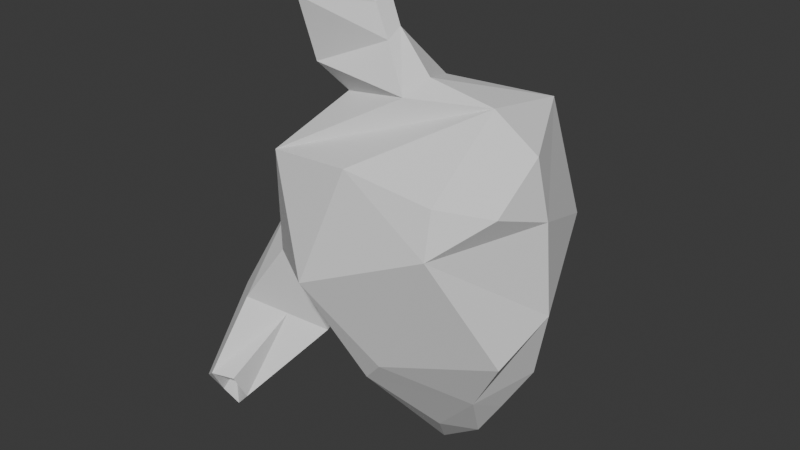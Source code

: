 # Source: heart.blend  (saved by Blender 4.0.36; exported with 4.5.12 LTS)
import bpy
from mathutils import Matrix  # noqa: F401  (used for matrix-valued properties, if any)

bpy.ops.wm.read_factory_settings(use_empty=True)
scene = bpy.context.scene
scene.name = 'Scene'

# ---- world
world_world = bpy.data.worlds.new('World'); scene.world = world_world
world_world.use_nodes = True; world_world.node_tree.nodes.clear()
_N = world_world.node_tree.nodes; _L = world_world.node_tree.links
n0 = _N.new('ShaderNodeOutputWorld'); n0.name = 'World Output'; n0.location = (300, 300)
n1 = _N.new('ShaderNodeBackground'); n1.name = 'Background'; n1.location = (10, 300)
n1.inputs[0].default_value = (0.05088, 0.05088, 0.05088, 1.0)
_L.new(n1.outputs[0], n0.inputs[0])
n0.is_active_output = True
world_world.color = (0.05088, 0.05088, 0.05088)
world_world.use_sun_shadow = False
world_world.sun_shadow_jitter_overblur = 0.0

# ---- meshes
me_cube_001 = bpy.data.meshes.new('Cube.001')
me_cube_001.from_pydata([(-0.05298, -0.1674, -0.7573), (-0.4368, -0.1306, -0.005964), (-0.253, 0.3962, -0.5573), (-0.4368, 0.2859, -0.005964), (1.0, -0.1, -1.0), (0.5165, -0.1944, 0.9014), (1.0, 0.6, -0.8), (0.4233, 0.3199, 0.8836), (0.8, 0.6, -1.4), (0.4, 0.7, -1.1), (0.4, -0.4, -0.9), (0.01799, -0.08647, 0.7998), (-0.06422, 0.3755, 0.8133), (-0.5003, 0.05818, -1.006), (-0.2044, -0.1097, -0.9462), (-0.6384, -0.4181, -0.7105), (-0.9311, -0.1462, -0.8286), (-0.6541, -0.5476, -1.509), (-0.4961, -0.6069, -1.348), (-0.6732, -0.7415, -1.168), (-0.8195, -0.6533, -1.287), (0.2, -0.75, -0.15), (-0.1, 0.85, -0.25), (1.1, 0.8, 0.0), (1.0, -0.6, 0.2), (-0.3449, -0.349, -0.2816), (-0.3449, 0.3411, -0.2816), (-0.4214, -0.2639, -0.8284), (-0.7657, 0.056, -0.9673), (-0.5047, -0.7042, -1.158), (-0.7368, -0.6004, -1.398), (0.3423, 0.9495, 0.2526), (0.5023, 1.025, -0.02452), (0.6903, 0.991, -0.4552), (1.372, 0.09543, -0.3117), (1.2, 0.2512, -0.8581), (1.346, 0.05964, 0.3), (1.283, 0.02224, 0.6873), (0.7211, 0.8046, -1.07), (0.4188, -0.5884, 0.579), (-0.2, -0.5, 0.5), (-0.2, 0.7, 0.5), (1.0, 0.6, 0.8), (1.0, 0.0, 0.9), (-0.03783, -0.2917, 1.02), (-0.12, 0.05346, 1.227), (0.3675, -0.03427, 1.245), (0.3607, -0.1333, 1.185), (-0.01225, -0.4536, 1.442), (-0.09445, 0.003701, 1.475), (0.2931, -0.03884, 1.454), (0.2863, -0.1483, 1.392), (0.5891, -0.04286, 0.9962), (0.1112, -0.1183, 1.428), (-0.6636, -0.5445, -1.239), (0.5553, -0.4613, -0.7275), (0.1336, -0.01649, -0.9794), (0.5, 0.2781, -1.705), (0.6396, 0.03902, -1.399), (0.8714, 0.1503, -1.4), (1.016, 0.1928, -1.167), (0.9795, -0.518, 0.482), (1.26, -0.307, 0.4236), (1.274, -0.2479, -0.5564)], [], [(2, 0, 14), (41, 42, 31), (61, 24, 62), (43, 40, 39), (35, 4, 60), (52, 7, 46), (4, 10, 58), (38, 6, 8), (57, 9, 8), (57, 10, 56), (25, 0, 10), (1, 40, 41), (3, 41, 22), (28, 13, 17), (2, 13, 28), (25, 1, 15), (1, 3, 16), (19, 20, 30, 54), (27, 15, 19, 29), (15, 16, 20), (14, 18, 17), (27, 29, 18), (17, 54, 30), (25, 27, 14), (3, 26, 28), (16, 28, 30), (2, 26, 22), (25, 21, 40), (24, 21, 55), (36, 24, 34), (33, 32, 23), (21, 24, 39), (35, 6, 34), (36, 37, 62), (32, 22, 31), (42, 23, 31), (22, 41, 31), (38, 9, 33), (9, 22, 32, 33), (23, 32, 31), (23, 6, 33), (6, 23, 34), (63, 4, 34), (4, 35, 34), (6, 35, 8), (42, 37, 36), (23, 36, 34), (42, 43, 37), (23, 42, 36), (6, 38, 33), (9, 38, 8), (1, 25, 40), (10, 4, 55), (40, 21, 39), (61, 43, 39), (27, 25, 15), (0, 25, 14), (11, 12, 41), (12, 7, 42, 41), (52, 5, 43), (5, 11, 40, 43), (46, 50, 51), (11, 44, 45), (5, 47, 44), (12, 45, 46), (48, 51, 53), (45, 44, 48), (47, 51, 48), (45, 49, 50), (44, 47, 48), (47, 46, 51), (46, 45, 50), (49, 45, 48), (12, 11, 45), (7, 12, 46), (47, 5, 46), (11, 5, 44), (5, 52, 46), (52, 43, 42), (7, 52, 42), (50, 49, 53), (51, 50, 53), (49, 48, 53), (29, 19, 54), (18, 29, 54, 17), (20, 16, 30), (15, 1, 16), (16, 3, 28), (19, 15, 20), (30, 28, 17), (26, 2, 28), (13, 14, 17), (14, 27, 18), (13, 2, 14), (40, 11, 41), (3, 1, 41), (26, 3, 22), (9, 2, 22), (63, 24, 55), (21, 10, 55), (0, 2, 56), (2, 9, 56), (10, 0, 56), (9, 57, 56), (57, 8, 59), (10, 57, 58), (4, 58, 59), (58, 57, 59), (60, 4, 59), (8, 60, 59), (8, 35, 60), (61, 62, 37), (24, 61, 39), (24, 36, 62), (43, 61, 37), (4, 63, 55), (24, 63, 34), (21, 25, 10)])
_uv = me_cube_001.uv_layers.new(name='UVMap')
_uv.uv.foreach_set('vector', [0.4084, 0.4645, 0.4943, 0.5413, 0.4589, 0.5734, 0.7617, 0.02614, 0.8443, 0.2434, 0.724, 0.1446, 0.1029, 0.6619, 0.1214, 0.7163, 0.04279, 0.6845, 0.3529, 0.6999, 0.3529, 0.4645, 0.4084, 0.5726, 0.4163, 0.2682, 0.4943, 0.2811, 0.4539, 0.3284, 0.9565, 0.1383, 0.8773, 0.1218, 0.9598, 0.08951, 0.4943, 0.3747, 0.5309, 0.2755, 0.5699, 0.4077, 0.3434, 0.3853, 0.3539, 0.303, 0.4031, 0.4149, 0.8262, 0.8319, 0.7807, 0.7087, 0.8699, 0.7436, 0.6281, 0.4571, 0.5309, 0.2755, 0.6221, 0.2898, 0.6264, 0.1122, 0.6217, 0.2263, 0.5309, 0.2755, 0.09392, 0.2982, 0.008238, 0.1993, 0.2344, 0.1748, 0.5411, 0.5822, 0.5628, 0.4571, 0.6374, 0.5786, 0.5404, 0.7857, 0.5908, 0.7767, 0.5773, 0.9055, 0.6158, 0.6649, 0.5908, 0.7767, 0.5404, 0.7857, 0.05022, 0.3505, 0.09392, 0.2982, 0.05558, 0.4464, 0.09392, 0.2982, 0.1724, 0.2897, 0.1227, 0.4767, 0.3063, 0.8535, 0.3328, 0.8813, 0.3416, 0.893, 0.3056, 0.893, 0.919, 0.5354, 0.967, 0.5546, 0.919, 0.6499, 0.8939, 0.6274, 0.05558, 0.4464, 0.1227, 0.4767, 0.02505, 0.5685, 0.4589, 0.5734, 0.4864, 0.7059, 0.4528, 0.7342, 0.3086, 0.7342, 0.3416, 0.8375, 0.3086, 0.8535, 0.2866, 0.5146, 0.2866, 0.4645, 0.3044, 0.4955, 0.972, 0.4571, 0.919, 0.5354, 0.871, 0.5161, 0.5411, 0.5822, 0.5784, 0.6236, 0.5404, 0.7857, 0.4943, 0.7804, 0.5404, 0.7857, 0.5531, 0.8931, 0.6158, 0.6649, 0.5784, 0.6236, 0.6374, 0.5786, 0.6264, 0.1122, 0.4943, 0.1173, 0.5708, 1.022e-08, 0.1214, 0.7163, 0.2903, 0.7232, 0.2414, 0.8391, 0.361, 0.05835, 0.4943, 0.05387, 0.3997, 0.1552, 0.7984, 0.5615, 0.7361, 0.4937, 0.8343, 0.4645, 0.2903, 0.7232, 0.1214, 0.7163, 0.199, 0.6053, 0.4163, 0.2682, 0.3539, 0.303, 0.3997, 0.1552, 0.361, 0.05835, 0.3402, -2.089e-08, 0.4194, 0.01844, 0.7361, 0.4937, 0.6374, 0.5786, 0.6857, 0.4571, 0.7574, 0.2811, 0.8901, 0.3528, 0.7574, 0.42, 0.6374, 0.5786, 0.5628, 0.4571, 0.6857, 0.4571, 0.8399, 0.6791, 0.7807, 0.7087, 0.7984, 0.5615, 0.7807, 0.7087, 0.6374, 0.5786, 0.7361, 0.4937, 0.7984, 0.5615, 0.7574, 0.4338, 0.724, 0.3135, 0.7574, 0.2811, 0.2561, 0.1835, 0.3539, 0.303, 0.2648, 0.3054, 0.3539, 0.303, 0.2561, 0.1835, 0.3997, 0.1552, 0.4816, 0.1761, 0.4943, 0.2811, 0.3997, 0.1552, 0.4943, 0.2811, 0.4163, 0.2682, 0.3997, 0.1552, 0.3539, 0.303, 0.4163, 0.2682, 0.4031, 0.4149, 0.2344, 0.05085, 0.3402, -2.089e-08, 0.361, 0.05835, 0.2561, 0.1835, 0.361, 0.05835, 0.3997, 0.1552, 0.8443, 0.2434, 0.9598, 0.2207, 0.9553, 0.2811, 0.2561, 0.1835, 0.2344, 0.05085, 0.361, 0.05835, 0.3539, 0.303, 0.3434, 0.3853, 0.2648, 0.3054, 0.7807, 0.7087, 0.8399, 0.6791, 0.8699, 0.7436, 0.09392, 0.2982, 0.05022, 0.3505, 0.008238, 0.1993, 0.5309, 0.2755, 0.4943, 0.3747, 0.4981, 0.2611, 0.3039, 0.5685, 0.2903, 0.7232, 0.199, 0.6053, 0.1029, 0.6619, 0.03809, 0.5685, 0.199, 0.6053, 0.919, 0.5354, 0.972, 0.4571, 0.967, 0.5546, 0.8699, 0.4781, 0.972, 0.4571, 0.871, 0.5161, 0.07266, 0.1242, 0.1638, 0.116, 0.2344, 0.1748, 0.8438, 0.03266, 0.8773, 0.1218, 0.8443, 0.2434, 0.7617, 0.02614, 0.3878, 0.8026, 0.3704, 0.8314, 0.3416, 0.7342, 0.3704, 0.8314, 0.3949, 0.9155, 0.3416, 1.0, 0.3416, 0.7342, 0.2866, 0.5445, 0.2866, 0.5146, 0.3076, 0.5273, 0.07266, 0.1242, 0.03512, 0.08945, 0.1027, 0.04707, 0.3704, 0.8314, 0.4345, 0.8376, 0.429, 0.9272, 0.8438, 0.03266, 0.9233, -3.001e-10, 0.9598, 0.08951, 0.8699, 0.7716, 0.9391, 0.8174, 0.9059, 0.8284, 0.1027, 0.04707, 0.03512, 0.08945, -2.191e-09, 0.01177, 0.4345, 0.8376, 0.4756, 0.8397, 0.4943, 0.9102, 0.3069, 0.6233, 0.3529, 0.6238, 0.347, 0.6954, 0.429, 0.9272, 0.4345, 0.8376, 0.4943, 0.9102, 0.3056, 0.5566, 0.2866, 0.5445, 0.3076, 0.5273, 0.3069, 0.7114, 0.3069, 0.6233, 0.347, 0.6954, 0.09012, -4.862e-08, 0.1027, 0.04707, -2.191e-09, 0.01177, 0.1638, 0.116, 0.07266, 0.1242, 0.1027, 0.04707, 0.8773, 0.1218, 0.8438, 0.03266, 0.9598, 0.08951, 0.4345, 0.8376, 0.3704, 0.8314, 0.4486, 0.8259, 0.2866, 0.4935, 0.2344, 0.5649, 0.2344, 0.4645, 0.3704, 0.8314, 0.3878, 0.8026, 0.4486, 0.8259, 0.9565, 0.1383, 0.9598, 0.2207, 0.8443, 0.2434, 0.8773, 0.1218, 0.9565, 0.1383, 0.8443, 0.2434, 0.9426, 0.8337, 0.8699, 0.8569, 0.9059, 0.8284, 0.316, 0.5794, 0.3327, 0.5692, 0.3327, 0.6082, 0.8699, 0.8569, 0.8699, 0.7716, 0.9059, 0.8284, 0.885, 0.8571, 0.9106, 0.8569, 0.9106, 0.8954, 0.8699, 0.8939, 0.885, 0.8571, 0.9106, 0.8954, 0.8837, 0.926, 0.316, 0.5491, 0.3367, 0.4645, 0.3367, 0.5692, 0.05558, 0.4464, 0.09392, 0.2982, 0.1227, 0.4767, 0.4943, 0.7804, 0.5411, 0.5822, 0.5404, 0.7857, 4.974e-08, 0.541, 0.05558, 0.4464, 0.02505, 0.5685, 0.3367, 0.6171, 0.3529, 0.4645, 0.3529, 0.6233, 0.5784, 0.6236, 0.6158, 0.6649, 0.5404, 0.7857, 0.4084, 0.5841, 0.4589, 0.5734, 0.4528, 0.7342, 0.871, 0.5161, 0.919, 0.5354, 0.8699, 0.6452, 0.4084, 0.5841, 0.4084, 0.4645, 0.4589, 0.5734, 0.008238, 0.1993, 0.07266, 0.1242, 0.2344, 0.1748, 0.1724, 0.2897, 0.09392, 0.2982, 0.2344, 0.1748, 0.5784, 0.6236, 0.5411, 0.5822, 0.6374, 0.5786, 0.7807, 0.7087, 0.6158, 0.6649, 0.6374, 0.5786, 0.09235, 0.8547, 0.1214, 0.7163, 0.2414, 0.8391, 0.4943, 0.1173, 0.5309, 0.2755, 0.4981, 0.2611, 0.6217, 0.2263, 0.724, 0.2201, 0.6221, 0.2898, 0.724, 0.2201, 0.6893, 0.3904, 0.6221, 0.2898, 0.5309, 0.2755, 0.6217, 0.2263, 0.6221, 0.2898, 0.986, 0.6887, 0.8699, 0.7716, 0.8699, 0.6499, 0.4901, 0.4645, 0.4031, 0.4149, 0.4821, 0.3743, 0.5309, 0.2755, 0.6281, 0.4571, 0.5699, 0.4077, 0.4943, 0.3747, 0.5699, 0.4077, 0.5543, 0.44, 0.5699, 0.4077, 0.6281, 0.4571, 0.5543, 0.44, 0.4539, 0.3284, 0.4943, 0.2811, 0.4821, 0.3743, 0.4031, 0.4149, 0.4539, 0.3284, 0.4821, 0.3743, 0.4031, 0.4149, 0.4163, 0.2682, 0.4539, 0.3284, 0.1029, 0.6619, 0.04279, 0.6845, -3.138e-08, 0.6262, 0.1214, 0.7163, 0.1029, 0.6619, 0.199, 0.6053, 0.4943, 0.05387, 0.361, 0.05835, 0.4194, 0.01844, 0.03809, 0.5685, 0.1029, 0.6619, -3.138e-08, 0.6262, 0.1544, 0.9054, 0.09235, 0.8547, 0.2414, 0.8391, 0.4943, 0.05387, 0.4816, 0.1761, 0.3997, 0.1552, 0.4943, 0.1173, 0.6264, 0.1122, 0.5309, 0.2755])
me_cube_001.update()

# ---- objects
ob_cube = bpy.data.objects.new('Cube', me_cube_001)

# ---- transforms, parenting, visibility, modifiers, constraints
ob_cube.location = (0.0, 0.0, 0.0)

# ---- collection membership
scene.collection.objects.link(ob_cube)

# ---- scene / render settings (as saved in the file)
scene.frame_start = 1; scene.frame_end = 250; scene.frame_set(1)
scene.render.engine = 'BLENDER_EEVEE_NEXT'
scene.cycles.sampling_pattern = 'TABULATED_SOBOL'
bpy.context.view_layer.update()

# ---- added for rendering (the .blend has no active camera and no usable light): camera, sun
cam_auto = bpy.data.cameras.new('AutoCamera')
cam_auto.lens = 50.0
cam_auto.sensor_width = 36.0
cam_auto.clip_end = 1000.0
ob_auto_camera = bpy.data.objects.new('AutoCamera', cam_auto)
scene.collection.objects.link(ob_auto_camera)
ob_auto_camera.location = (4.20763, -4.6471, 3.07486)
ob_auto_camera.rotation_euler = (1.09748, -7.21219e-08, 0.694738)
scene.camera = ob_auto_camera
light_auto_sun = bpy.data.lights.new('AutoSun', 'SUN')
light_auto_sun.energy = 3.0
light_auto_sun.angle = 0.0523599
ob_auto_sun = bpy.data.objects.new('AutoSun', light_auto_sun)
scene.collection.objects.link(ob_auto_sun)
ob_auto_sun.rotation_euler = (0.872665, 0.174533, 0.523599)
bpy.context.view_layer.update()
